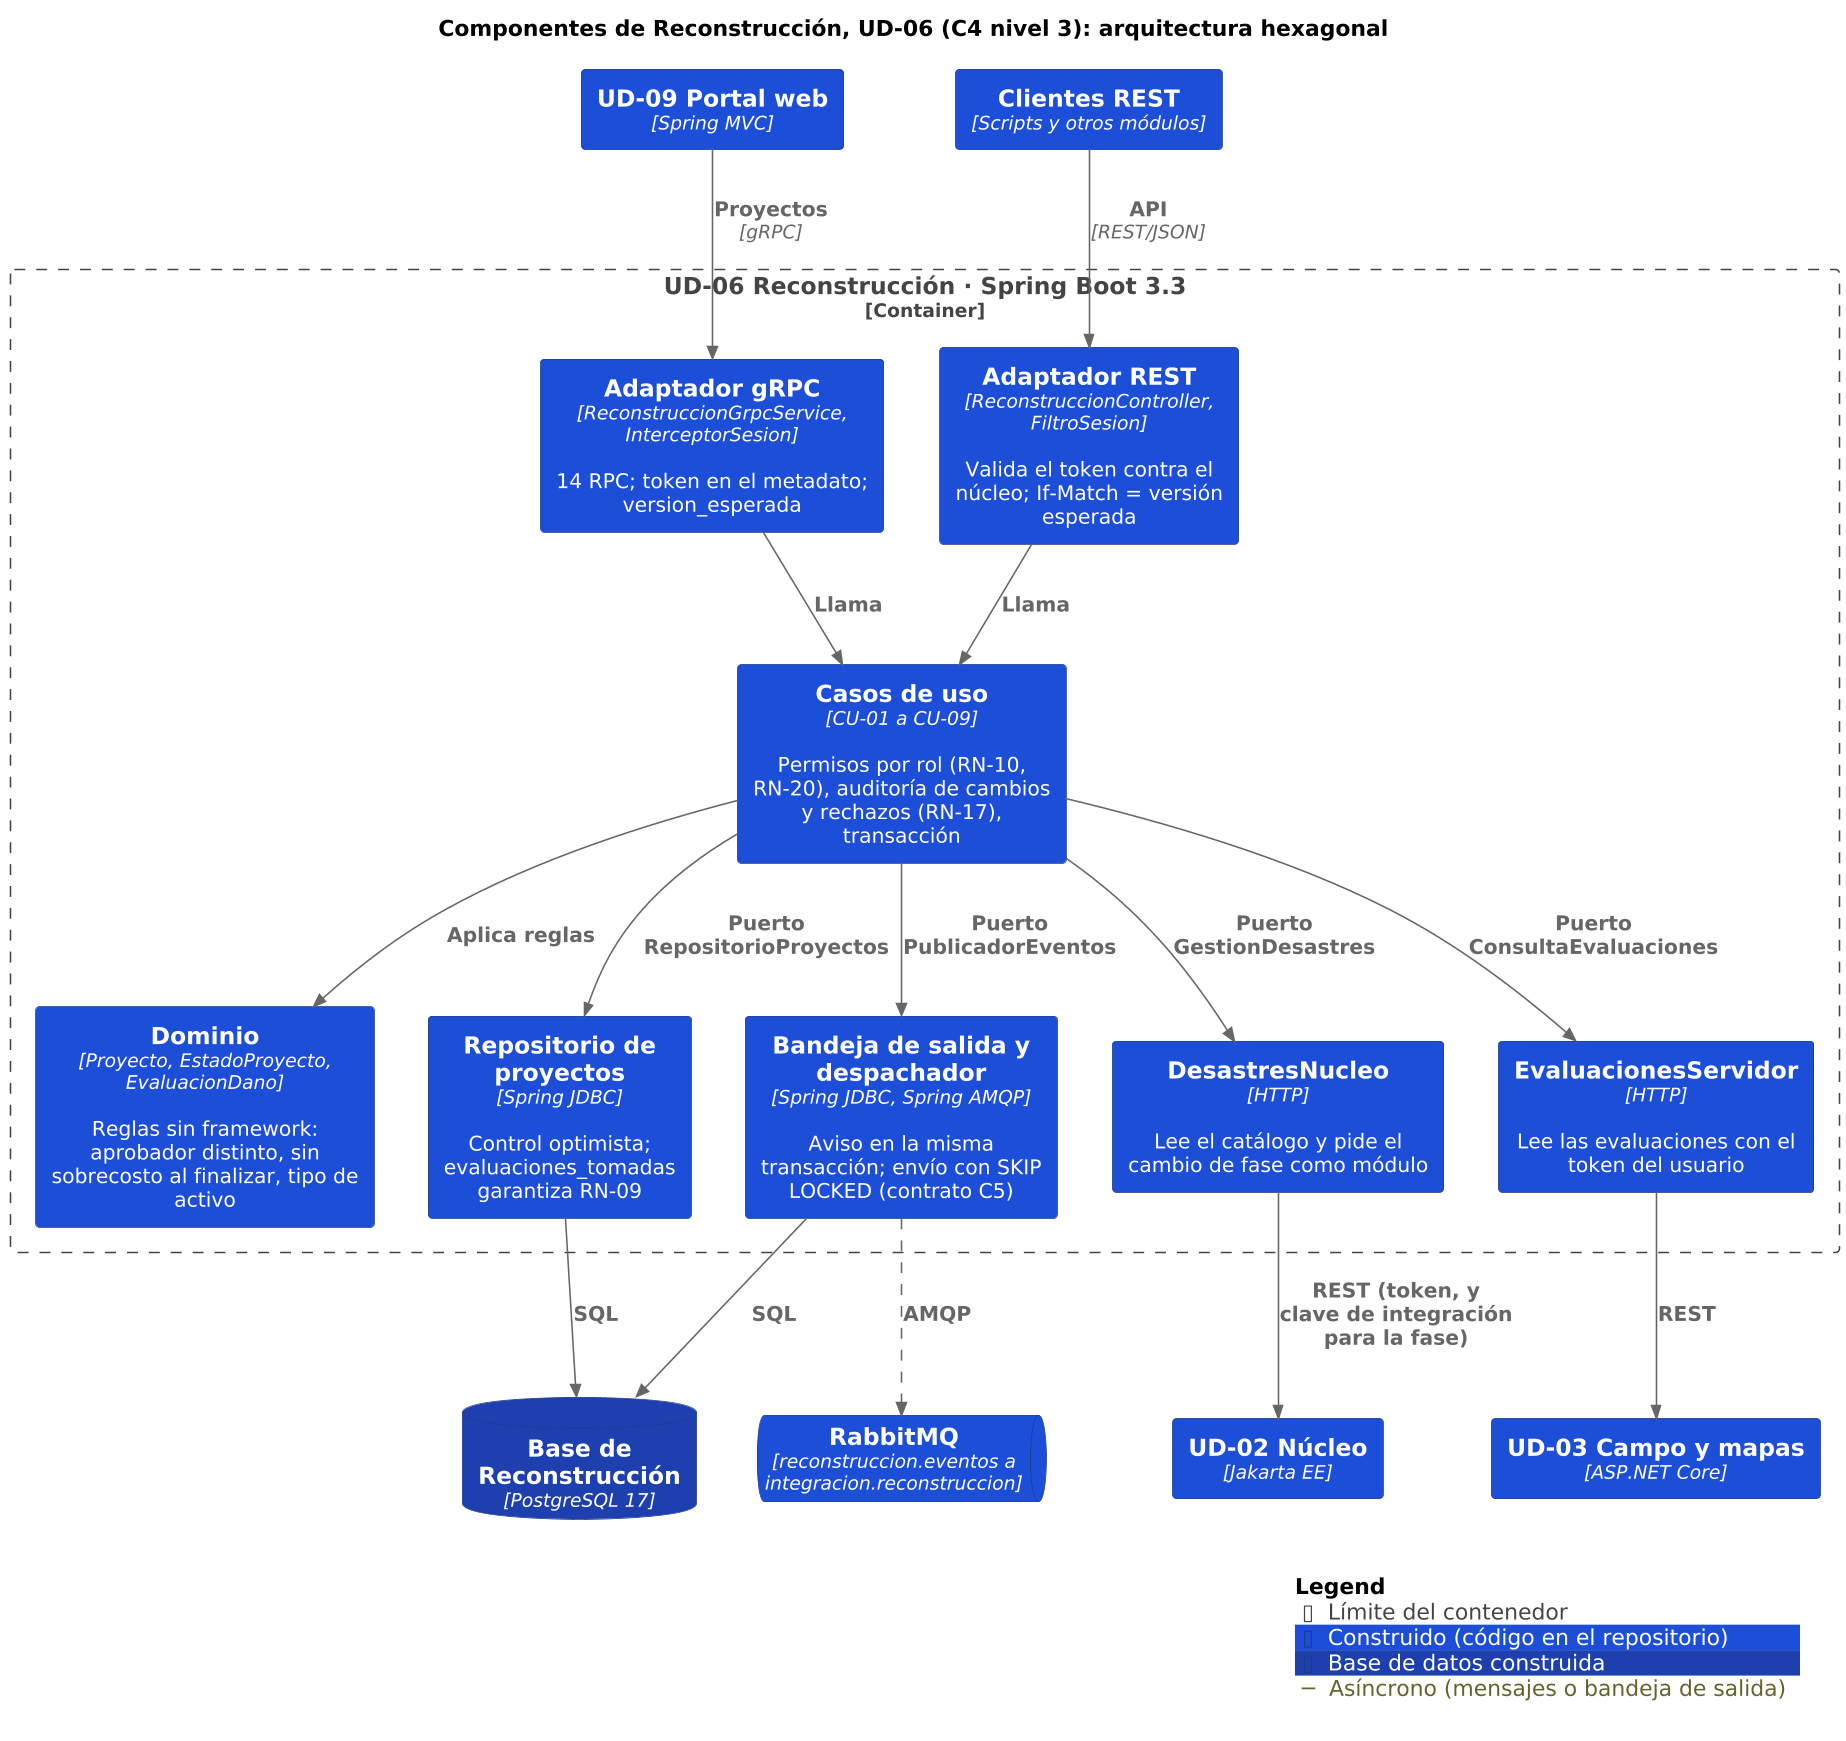

The diagram above was rendered by PlantUML. Its source (embedded in the PNG):
@startuml componentes_reconstruccion
!include <C4/C4_Component>
!include estilo.iuml
LAYOUT_TOP_DOWN()
title Componentes de Reconstrucción, UD-06 (C4 nivel 3): arquitectura hexagonal

Container(portal, "UD-09 Portal web", "Spring MVC", $tags="construido")
Container(clientes, "Clientes REST", "Scripts y otros módulos", $tags="construido")
Container_Boundary(rec, "UD-06 Reconstrucción · Spring Boot 3.3") {
  Component(rest, "Adaptador REST", "ReconstruccionController, FiltroSesion", "Valida el token contra el núcleo; If-Match = versión esperada", $tags="construido")
  Component(grpc, "Adaptador gRPC", "ReconstruccionGrpcService, InterceptorSesion", "14 RPC; token en el metadato; version_esperada", $tags="construido")
  Component(cu, "Casos de uso", "CU-01 a CU-09", "Permisos por rol (RN-10, RN-20), auditoría de cambios y rechazos (RN-17), transacción", $tags="construido")
  Component(dom, "Dominio", "Proyecto, EstadoProyecto, EvaluacionDano", "Reglas sin framework: aprobador distinto, sin sobrecosto al finalizar, tipo de activo", $tags="construido")
  Component(repo, "Repositorio de proyectos", "Spring JDBC", "Control optimista; evaluaciones_tomadas garantiza RN-09", $tags="construido")
  Component(bandeja, "Bandeja de salida y despachador", "Spring JDBC, Spring AMQP", "Aviso en la misma transacción; envío con SKIP LOCKED (contrato C5)", $tags="construido")
  Component(desn, "DesastresNucleo", "HTTP", "Lee el catálogo y pide el cambio de fase como módulo", $tags="construido")
  Component(evals, "EvaluacionesServidor", "HTTP", "Lee las evaluaciones con el token del usuario", $tags="construido")
}
ContainerDb(bd, "Base de Reconstrucción", "PostgreSQL 17", $tags="bd")
Container(nucleo, "UD-02 Núcleo", "Jakarta EE", $tags="construido")
Container(servidor, "UD-03 Campo y mapas", "ASP.NET Core", $tags="construido")
ContainerQueue(mq, "RabbitMQ", "reconstruccion.eventos a integracion.reconstruccion", $tags="construido")

Rel(portal, grpc, "Proyectos", "gRPC")
Rel(clientes, rest, "API", "REST/JSON")
Rel(rest, cu, "Llama")
Rel(grpc, cu, "Llama")
Rel(cu, dom, "Aplica reglas")
Rel(cu, repo, "Puerto RepositorioProyectos")
Rel(cu, bandeja, "Puerto PublicadorEventos")
Rel(cu, desn, "Puerto GestionDesastres")
Rel(cu, evals, "Puerto ConsultaEvaluaciones")
Rel(repo, bd, "SQL")
Rel(bandeja, bd, "SQL")
Rel(bandeja, mq, "AMQP", $tags="asincrono")
Rel(desn, nucleo, "REST (token, y clave de integración para la fase)")
Rel(evals, servidor, "REST")
SHOW_LEGEND()
@enduml